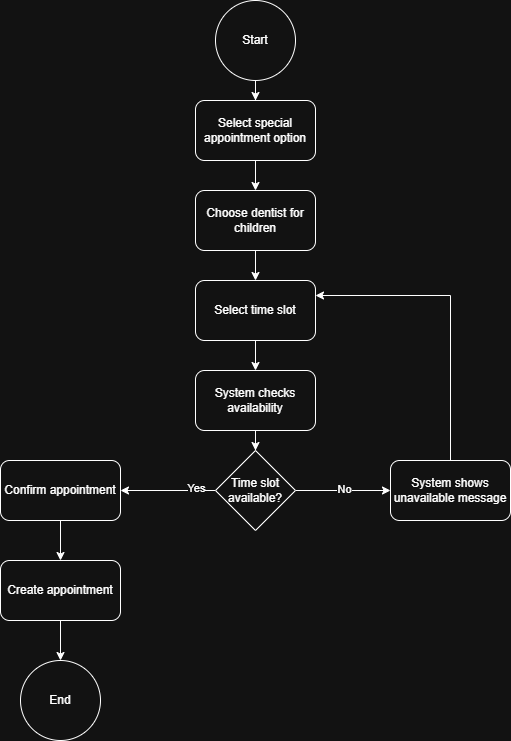

The diagram above was exported from draw.io. Its source (the exported page's mxGraphModel, read from the mxfile embedded in the PNG):
<mxGraphModel dx="1030" dy="562" grid="1" gridSize="10" guides="1" tooltips="1" connect="1" arrows="1" fold="1" page="1" pageScale="1" pageWidth="850" pageHeight="1100" math="0" shadow="0">
  <root>
    <mxCell id="0" />
    <mxCell id="1" parent="0" />
    <mxCell id="KOQ9XsAJdfZm6wb3avPU-3" edge="1" parent="1" source="KOQ9XsAJdfZm6wb3avPU-1" style="edgeStyle=orthogonalEdgeStyle;rounded=0;orthogonalLoop=1;jettySize=auto;html=1;" target="KOQ9XsAJdfZm6wb3avPU-2" value="">
      <mxGeometry relative="1" as="geometry" />
    </mxCell>
    <mxCell id="KOQ9XsAJdfZm6wb3avPU-1" parent="1" style="ellipse;whiteSpace=wrap;html=1;aspect=fixed;" value="Start" vertex="1">
      <mxGeometry height="80" width="80" x="385" y="10" as="geometry" />
    </mxCell>
    <mxCell id="KOQ9XsAJdfZm6wb3avPU-5" edge="1" parent="1" source="KOQ9XsAJdfZm6wb3avPU-2" style="edgeStyle=orthogonalEdgeStyle;rounded=0;orthogonalLoop=1;jettySize=auto;html=1;" target="KOQ9XsAJdfZm6wb3avPU-4" value="">
      <mxGeometry relative="1" as="geometry" />
    </mxCell>
    <mxCell id="KOQ9XsAJdfZm6wb3avPU-2" parent="1" style="rounded=1;whiteSpace=wrap;html=1;" value="Select special appointment option" vertex="1">
      <mxGeometry height="60" width="120" x="365" y="110" as="geometry" />
    </mxCell>
    <mxCell id="KOQ9XsAJdfZm6wb3avPU-7" edge="1" parent="1" source="KOQ9XsAJdfZm6wb3avPU-4" style="edgeStyle=orthogonalEdgeStyle;rounded=0;orthogonalLoop=1;jettySize=auto;html=1;" target="KOQ9XsAJdfZm6wb3avPU-6" value="">
      <mxGeometry relative="1" as="geometry" />
    </mxCell>
    <mxCell id="KOQ9XsAJdfZm6wb3avPU-4" parent="1" style="rounded=1;whiteSpace=wrap;html=1;" value="Choose dentist for children" vertex="1">
      <mxGeometry height="60" width="120" x="365" y="200" as="geometry" />
    </mxCell>
    <mxCell id="KOQ9XsAJdfZm6wb3avPU-9" edge="1" parent="1" source="KOQ9XsAJdfZm6wb3avPU-6" style="edgeStyle=orthogonalEdgeStyle;rounded=0;orthogonalLoop=1;jettySize=auto;html=1;" target="KOQ9XsAJdfZm6wb3avPU-8" value="">
      <mxGeometry relative="1" as="geometry" />
    </mxCell>
    <mxCell id="KOQ9XsAJdfZm6wb3avPU-6" parent="1" style="rounded=1;whiteSpace=wrap;html=1;" value="Select time slot" vertex="1">
      <mxGeometry height="60" width="120" x="365" y="290" as="geometry" />
    </mxCell>
    <mxCell id="KOQ9XsAJdfZm6wb3avPU-11" edge="1" parent="1" source="KOQ9XsAJdfZm6wb3avPU-8" style="edgeStyle=orthogonalEdgeStyle;rounded=0;orthogonalLoop=1;jettySize=auto;html=1;" target="KOQ9XsAJdfZm6wb3avPU-10" value="">
      <mxGeometry relative="1" as="geometry" />
    </mxCell>
    <mxCell id="KOQ9XsAJdfZm6wb3avPU-8" parent="1" style="rounded=1;whiteSpace=wrap;html=1;" value="System checks availability" vertex="1">
      <mxGeometry height="60" width="120" x="365" y="380" as="geometry" />
    </mxCell>
    <mxCell id="KOQ9XsAJdfZm6wb3avPU-13" edge="1" parent="1" source="KOQ9XsAJdfZm6wb3avPU-10" style="edgeStyle=orthogonalEdgeStyle;rounded=0;orthogonalLoop=1;jettySize=auto;html=1;" target="KOQ9XsAJdfZm6wb3avPU-12" value="">
      <mxGeometry relative="1" as="geometry" />
    </mxCell>
    <mxCell id="KOQ9XsAJdfZm6wb3avPU-14" connectable="0" parent="KOQ9XsAJdfZm6wb3avPU-13" style="edgeLabel;html=1;align=center;verticalAlign=middle;resizable=0;points=[];" value="Yes" vertex="1">
      <mxGeometry relative="1" x="-0.5789" y="-3" as="geometry">
        <mxPoint as="offset" />
      </mxGeometry>
    </mxCell>
    <mxCell id="KOQ9XsAJdfZm6wb3avPU-21" edge="1" parent="1" source="KOQ9XsAJdfZm6wb3avPU-10" style="edgeStyle=orthogonalEdgeStyle;rounded=0;orthogonalLoop=1;jettySize=auto;html=1;" target="KOQ9XsAJdfZm6wb3avPU-20" value="">
      <mxGeometry relative="1" as="geometry" />
    </mxCell>
    <mxCell id="KOQ9XsAJdfZm6wb3avPU-22" connectable="0" parent="KOQ9XsAJdfZm6wb3avPU-21" style="edgeLabel;html=1;align=center;verticalAlign=middle;resizable=0;points=[];" value="No" vertex="1">
      <mxGeometry relative="1" x="0.0105" y="2" as="geometry">
        <mxPoint as="offset" />
      </mxGeometry>
    </mxCell>
    <mxCell id="KOQ9XsAJdfZm6wb3avPU-10" parent="1" style="rhombus;whiteSpace=wrap;html=1;" value="Time slot available?" vertex="1">
      <mxGeometry height="80" width="80" x="385" y="460" as="geometry" />
    </mxCell>
    <mxCell id="KOQ9XsAJdfZm6wb3avPU-17" edge="1" parent="1" source="KOQ9XsAJdfZm6wb3avPU-12" style="edgeStyle=orthogonalEdgeStyle;rounded=0;orthogonalLoop=1;jettySize=auto;html=1;" target="KOQ9XsAJdfZm6wb3avPU-15" value="">
      <mxGeometry relative="1" as="geometry" />
    </mxCell>
    <mxCell id="KOQ9XsAJdfZm6wb3avPU-12" parent="1" style="rounded=1;whiteSpace=wrap;html=1;" value="Confirm appointment" vertex="1">
      <mxGeometry height="60" width="120" x="170" y="470" as="geometry" />
    </mxCell>
    <mxCell id="KOQ9XsAJdfZm6wb3avPU-19" edge="1" parent="1" source="KOQ9XsAJdfZm6wb3avPU-15" style="edgeStyle=orthogonalEdgeStyle;rounded=0;orthogonalLoop=1;jettySize=auto;html=1;" target="KOQ9XsAJdfZm6wb3avPU-18" value="">
      <mxGeometry relative="1" as="geometry" />
    </mxCell>
    <mxCell id="KOQ9XsAJdfZm6wb3avPU-15" parent="1" style="rounded=1;whiteSpace=wrap;html=1;" value="Create appointment" vertex="1">
      <mxGeometry height="60" width="120" x="170" y="570" as="geometry" />
    </mxCell>
    <mxCell id="KOQ9XsAJdfZm6wb3avPU-18" parent="1" style="ellipse;whiteSpace=wrap;html=1;aspect=fixed;" value="End" vertex="1">
      <mxGeometry height="80" width="80" x="190" y="670" as="geometry" />
    </mxCell>
    <mxCell id="KOQ9XsAJdfZm6wb3avPU-24" edge="1" parent="1" source="KOQ9XsAJdfZm6wb3avPU-20" style="edgeStyle=orthogonalEdgeStyle;rounded=0;orthogonalLoop=1;jettySize=auto;html=1;exitX=0.5;exitY=0;exitDx=0;exitDy=0;entryX=1;entryY=0.25;entryDx=0;entryDy=0;" target="KOQ9XsAJdfZm6wb3avPU-6">
      <mxGeometry relative="1" as="geometry" />
    </mxCell>
    <mxCell id="KOQ9XsAJdfZm6wb3avPU-20" parent="1" style="rounded=1;whiteSpace=wrap;html=1;" value="System shows unavailable message" vertex="1">
      <mxGeometry height="60" width="120" x="560" y="470" as="geometry" />
    </mxCell>
  </root>
</mxGraphModel>